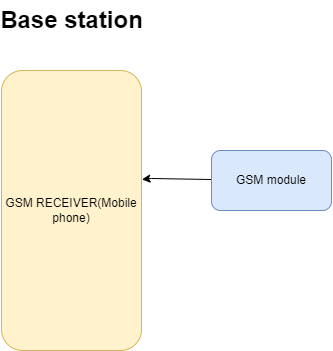

The diagram above was exported from draw.io. Its source (the exported page's mxGraphModel, read from the mxfile embedded in the PNG):
<mxGraphModel dx="1311" dy="793" grid="1" gridSize="10" guides="1" tooltips="1" connect="1" arrows="1" fold="1" page="1" pageScale="1" pageWidth="850" pageHeight="1100" math="0" shadow="0">
  <root>
    <mxCell id="0" />
    <mxCell id="1" parent="0" />
    <mxCell id="2" value="Base station" style="text;strokeColor=none;fillColor=none;html=1;fontSize=24;fontStyle=1;verticalAlign=middle;align=center;" vertex="1" parent="1">
      <mxGeometry x="440" y="970" width="100" height="40" as="geometry" />
    </mxCell>
    <mxCell id="3" value="GSM RECEIVER(Mobile phone)" style="rounded=1;whiteSpace=wrap;html=1;fillColor=#fff2cc;strokeColor=#d6b656;" vertex="1" parent="1">
      <mxGeometry x="420" y="1040" width="140" height="280" as="geometry" />
    </mxCell>
    <mxCell id="4" style="edgeStyle=none;rounded=0;orthogonalLoop=1;jettySize=auto;html=1;entryX=1.003;entryY=0.389;entryDx=0;entryDy=0;entryPerimeter=0;" edge="1" source="5" target="3" parent="1">
      <mxGeometry relative="1" as="geometry">
        <Array as="points">
          <mxPoint x="570" y="1148" />
        </Array>
      </mxGeometry>
    </mxCell>
    <mxCell id="5" value="GSM module" style="rounded=1;whiteSpace=wrap;html=1;fillColor=#dae8fc;strokeColor=#6c8ebf;" vertex="1" parent="1">
      <mxGeometry x="630" y="1120" width="120" height="60" as="geometry" />
    </mxCell>
  </root>
</mxGraphModel>